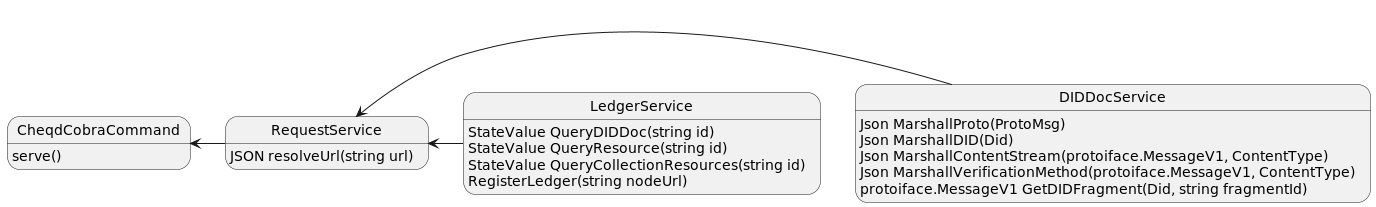

The diagram above was rendered by PlantUML. Its source (embedded in the PNG):
@startuml
!pragma teoz true
RequestService: JSON resolveUrl(string url)

DIDDocService: Json MarshallProto(ProtoMsg)
DIDDocService: Json MarshallDID(Did)
DIDDocService: Json MarshallContentStream(protoiface.MessageV1, ContentType)
DIDDocService: Json MarshallVerificationMethod(protoiface.MessageV1, ContentType)
DIDDocService: protoiface.MessageV1 GetDIDFragment(Did, string fragmentId)

LedgerService: StateValue QueryDIDDoc(string id)
LedgerService: StateValue QueryResource(string id)
LedgerService: StateValue QueryCollectionResources(string id)
LedgerService: RegisterLedger(string nodeUrl)

CheqdCobraCommand: serve()

RequestService <-- DIDDocService
RequestService <-- LedgerService
CheqdCobraCommand <-- RequestService
@enduml